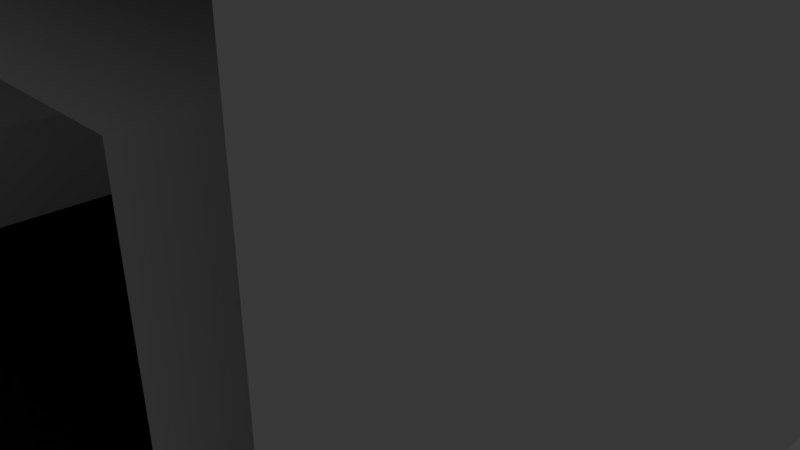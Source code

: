 # Source: HallwayStraightWindowOnOneSide.blend  (saved by Blender 2.79.0; exported with 4.5.12 LTS)
import bpy
from mathutils import Matrix  # noqa: F401  (used for matrix-valued properties, if any)

bpy.ops.wm.read_factory_settings(use_empty=True)
scene = bpy.context.scene
scene.name = 'Scene'

# ---- collections
col_collection_1 = bpy.data.collections.new('Collection 1'); scene.collection.children.link(col_collection_1)

# ---- materials (node trees are filled in below, after node groups)
mat_material = bpy.data.materials.new('Material')
mat_material.alpha_threshold = 0.0
mat_material.use_transparent_shadow = False
mat_material.roughness = 0.5
mat_material.line_color = (0.0, 0.0, 0.0, 1.0)
mat_road = bpy.data.materials.new('Road')
mat_road.alpha_threshold = 0.0
mat_road.use_transparent_shadow = False
mat_road.diffuse_color = (0.004896, 0.004896, 0.004896, 1.0)
mat_road.roughness = 0.5
mat_window = bpy.data.materials.new('Window')
mat_window.alpha_threshold = 0.0
mat_window.use_transparent_shadow = False
mat_window.roughness = 0.5

# ---- material node trees

# ---- world
world_world = bpy.data.worlds.new('World'); scene.world = world_world
world_world.color = (0.05088, 0.05088, 0.05088)
world_world.use_sun_shadow = False
world_world.sun_shadow_jitter_overblur = 0.0
world_world.cycles.sampling_method = 'MANUAL'

# ---- cameras
cam_camera = bpy.data.cameras.new('Camera')
cam_camera.clip_end = 100.0
cam_camera.lens = 35.0
cam_camera.sensor_width = 32.0
cam_camera.sensor_height = 18.0
cam_camera.ortho_scale = 7.314
cam_camera.dof.focus_distance = 0.0
cam_camera.dof.aperture_fstop = 128.0

# ---- lights
light_lamp = bpy.data.lights.new('Lamp', 'POINT')
light_lamp.transmission_factor = 0.0
light_lamp.cutoff_distance = 30.0
light_lamp.energy = 100.0
light_lamp.shadow_buffer_clip_start = 1.001
light_lamp.shadow_soft_size = 0.1
light_lamp.shadow_maximum_resolution = 0.006
light_lamp.use_absolute_resolution = True

# ---- meshes
me_cube = bpy.data.meshes.new('Cube')
me_cube.from_pydata([(-4.0, 5.0, -1.0), (-4.0, 4.0, 0.0), (-5.0, 5.0, -1.0), (-5.0, 4.0, 4.0), (-4.0, 5.0, 0.0), (-5.0, 4.0, -1.0), (-5.0, 5.0, 4.0), (-4.0, 5.0, 4.0), (-4.0, 4.0, -1.0), (-4.0, 4.0, 4.0), (-4.0, -5.0, -1.0), (-4.0, -4.0, 0.0), (-5.0, -5.0, -1.0), (-5.0, -4.0, 4.0), (-4.0, -5.0, 0.0), (-5.0, -4.0, -1.0), (-5.0, -5.0, 4.0), (-4.0, -5.0, 4.0), (-4.0, -4.0, -1.0), (-4.0, 0.0, -1.0), (-5.0, 0.0, -1.0), (-4.0, 0.0, 0.0), (-4.0, -4.0, 4.0), (-4.0, 0.0, 4.0), (-5.0, 0.0, 4.0), (-5.0, 4.0, 5.0), (-5.0, 5.0, 5.0), (-4.0, 4.0, 5.0), (-4.0, 0.0, 5.0), (-5.0, 0.0, 5.0), (-4.0, 5.0, 5.0), (-5.0, -4.0, 5.0), (-5.0, -5.0, 5.0), (-4.0, -4.0, 5.0), (-4.0, -5.0, 5.0), (-5.0, 4.0, 1.25), (-5.0, 4.0, 2.75), (-5.0, 5.0, 2.667), (-5.0, 5.0, 1.25), (-5.0, 0.0, 1.25), (-5.0, 0.0, 2.75), (-5.0, -4.0, 1.25), (-5.0, -4.0, 2.75), (-5.0, -5.0, 2.667), (-5.0, -5.0, 1.25), (-4.0, 5.0, 2.667), (-4.0, 5.0, 1.25), (-4.0, 4.0, 1.25), (-4.0, 4.0, 2.75), (-4.0, 0.0, 2.75), (-4.0, 0.0, 1.25), (-4.0, -5.0, 2.667), (-4.0, -5.0, 1.25), (-4.0, -4.0, 1.25), (-4.0, -4.0, 2.75), (4.0, 5.0, -1.0), (4.0, 4.0, 0.0), (5.0, 5.0, -1.0), (0.0, 4.0, 0.0), (0.0, 5.0, -1.0), (5.0, 4.0, 4.0), (0.0, 5.0, 0.0), (4.0, 5.0, 0.0), (0.0, 4.0, -1.0), (5.0, 4.0, -1.0), (5.0, 5.0, 4.0), (4.0, 5.0, 4.0), (4.0, 4.0, -1.0), (4.0, 4.0, 4.0), (4.0, -5.0, -1.0), (4.0, -4.0, 0.0), (5.0, -5.0, -1.0), (0.0, -4.0, 0.0), (0.0, -5.0, -1.0), (5.0, -4.0, 4.0), (0.0, -5.0, 0.0), (4.0, -5.0, 0.0), (0.0, -4.0, -1.0), (5.0, -4.0, -1.0), (5.0, -5.0, 4.0), (4.0, -5.0, 4.0), (4.0, -4.0, -1.0), (4.0, 0.0, -1.0), (5.0, 0.0, -1.0), (0.0, 0.0, 0.0), (0.0, 0.0, -1.0), (4.0, 0.0, 0.0), (4.0, -4.0, 4.0), (4.0, 0.0, 4.0), (5.0, 0.0, 4.0), (5.0, 4.0, 5.0), (5.0, 5.0, 5.0), (4.0, 4.0, 5.0), (4.0, 0.0, 5.0), (5.0, 0.0, 5.0), (4.0, 5.0, 5.0), (5.0, -4.0, 5.0), (5.0, -5.0, 5.0), (4.0, -4.0, 5.0), (4.0, -5.0, 5.0), (0.0, -4.0, 5.0), (0.0, 0.0, 5.0), (0.0, 4.0, 5.0), (0.0, 5.0, 5.0), (0.0, -5.0, 5.0), (0.0, 5.0, 4.0), (0.0, 4.0, 4.0), (0.0, -5.0, 4.0), (0.0, -4.0, 4.0), (0.0, 0.0, 4.0), (5.0, 4.0, 1.25), (5.0, 5.0, 1.25), (5.0, 0.0, 1.25), (5.0, -4.0, 1.25), (5.0, -5.0, 1.25), (4.0, 5.0, 1.25), (4.0, 4.0, 1.25), (4.0, 0.0, 1.25), (4.0, -5.0, 1.25), (4.0, -4.0, 1.25), (-4.7, -4.5, 1.0), (-4.7, -4.5, 3.0), (-4.7, 4.5, 1.0), (-4.7, 4.5, 3.0), (-4.3, -4.5, 1.0), (-4.3, -4.5, 3.0), (-4.3, 4.5, 1.0), (-4.3, 4.5, 3.0)], [(116, 110)], [(3, 24, 29, 25), (24, 13, 31, 29), (0, 8, 5), (0, 5, 2), (8, 19, 20, 5), (1, 58, 61, 4), (8, 0, 59, 63), (21, 84, 58, 1), (19, 8, 63, 85), (45, 7, 9, 48), (49, 48, 9, 23), (39, 35, 5, 20), (36, 3, 6, 37), (107, 17, 22, 108), (6, 3, 25, 26), (10, 15, 18), (10, 12, 15), (18, 15, 20, 19), (11, 14, 75, 72), (18, 77, 73, 10), (21, 11, 72, 84), (19, 85, 77, 18), (51, 54, 22, 17), (100, 33, 34, 104), (49, 23, 22, 54), (39, 20, 15, 41), (42, 43, 16, 13), (25, 29, 28, 27), (25, 27, 30, 26), (31, 33, 28, 29), (31, 32, 34, 33), (101, 28, 33, 100), (13, 16, 32, 31), (102, 27, 28, 101), (103, 30, 27, 102), (106, 9, 7, 105), (108, 22, 23, 109), (109, 23, 9, 106), (15, 12, 44, 41), (41, 44, 43, 42), (24, 40, 42, 13), (41, 53, 50, 39), (5, 35, 38, 2), (35, 36, 37, 38), (24, 3, 36, 40), (42, 54, 53, 41), (21, 50, 53, 11), (40, 49, 54, 42), (14, 11, 53, 52), (52, 53, 54, 51), (21, 1, 47, 50), (36, 48, 49, 40), (4, 46, 47, 1), (46, 45, 48, 47), (39, 50, 47, 35), (35, 47, 48, 36), (60, 90, 94, 89), (89, 94, 96, 74), (55, 64, 67), (55, 57, 64), (67, 64, 83, 82), (56, 62, 61, 58), (67, 63, 59, 55), (86, 56, 58, 84), (82, 85, 63, 67), (115, 116, 68, 66), (117, 88, 68, 116), (112, 83, 64, 110), (110, 111, 65, 60), (107, 108, 87, 80), (65, 91, 90, 60), (69, 81, 78), (69, 78, 71), (81, 82, 83, 78), (70, 72, 75, 76), (81, 69, 73, 77), (86, 84, 72, 70), (82, 81, 77, 85), (118, 80, 87, 119), (100, 104, 99, 98), (117, 119, 87, 88), (112, 113, 78, 83), (113, 74, 79, 114), (90, 92, 93, 94), (90, 91, 95, 92), (96, 94, 93, 98), (96, 98, 99, 97), (101, 100, 98, 93), (74, 96, 97, 79), (102, 101, 93, 92), (103, 102, 92, 95), (106, 105, 66, 68), (108, 109, 88, 87), (109, 106, 68, 88), (78, 113, 114, 71), (89, 74, 113, 112), (64, 57, 111, 110), (89, 112, 110, 60), (86, 70, 119, 117), (76, 118, 119, 70), (86, 117, 116, 56), (62, 56, 116, 115), (120, 121, 123, 122), (126, 127, 125, 124)])
me_cube.polygons.foreach_set('material_index', [0, 0, 0, 0, 0, 1, 0, 1, 0, 0, 0, 0, 0, 0, 0, 0, 0, 0, 1, 0, 1, 0, 0, 0, 0, 0, 0, 0, 0, 0, 0, 0, 0, 0, 0, 0, 0, 0, 0, 0, 0, 0, 0, 0, 0, 0, 0, 0, 0, 0, 0, 0, 0, 0, 0, 0, 0, 0, 0, 0, 0, 1, 0, 1, 0, 0, 0, 0, 0, 0, 0, 0, 0, 0, 1, 0, 1, 0, 0, 0, 0, 0, 0, 0, 0, 0, 0, 0, 0, 0, 0, 0, 0, 0, 0, 0, 0, 0, 0, 0, 0, 0, 2, 2])
_uv = me_cube.uv_layers.new(name='UVMap')
_uv.uv.foreach_set('vector', [0.5, 0.5, 5.96e-08, 0.5, 5.96e-08, 0.625, 0.5, 0.625, 0.5, 0.5, 1.192e-07, 0.5, 1.192e-07, 0.625, 0.5, 0.625, 0.5, 0.625, 0.5, 0.5, 0.375, 0.5, 0.5, 0.625, 0.375, 0.5, 0.375, 0.625, 0.5, 0.5, 0.5, 2.384e-07, 0.375, 2.384e-07, 0.375, 0.5, 0.5, 0.5, 1.0, 0.5, 1.0, 0.625, 0.5, 0.625, 0.5, 0.5, 0.5, 0.625, 1.0, 0.625, 1.0, 0.5, 0.5, 0.5, 1.0, 0.5, 1.0, 1.0, 0.5, 1.0, 0.5, 0.5, 0.5, 1.0, 1.0, 1.0, 1.0, 0.5, 0.375, 0.5833, 0.375, 0.75, 0.25, 0.75, 0.25, 0.5937, 0.5, 0.5937, 1.0, 0.5937, 1.0, 0.75, 0.5, 0.75, 0.5, 0.4063, 1.0, 0.4063, 1.0, 0.125, 0.5, 0.125, 0.5, 0.5937, 0.5, 0.75, 0.625, 0.75, 0.625, 0.5833, 0.5, 0.625, 1.192e-07, 0.625, 8.941e-08, 0.75, 0.5, 0.75, 0.625, 0.5, 0.5, 0.5, 0.5, 0.625, 0.625, 0.625, 0.5, 0.375, 0.375, 0.5, 0.5, 0.5, 0.5, 0.375, 0.375, 0.375, 0.375, 0.5, 0.5, 0.5, 0.375, 0.5, 0.375, 1.0, 0.5, 1.0, 0.5, 0.5, 0.5, 0.375, 1.0, 0.375, 1.0, 0.5, 0.5, 0.5, 1.0, 0.5, 1.0, 0.375, 0.5, 0.375, 0.5, 0.5, 0.5, 1.788e-07, 1.0, 0.0, 1.0, 0.5, 0.5, 0.5, 1.0, 0.5, 1.0, 2.98e-07, 0.5, 3.874e-07, 0.625, 0.5833, 0.75, 0.5937, 0.75, 0.75, 0.625, 0.75, 0.5, 0.5, 8.941e-08, 0.5, 1.192e-07, 0.375, 0.5, 0.375, 0.5, 0.5937, 0.5, 0.75, 0.0, 0.75, 0.0, 0.5937, 0.5, 0.4063, 0.5, 0.125, 1.192e-07, 0.125, 1.192e-07, 0.4063, 0.5, 0.5937, 0.375, 0.5833, 0.375, 0.75, 0.5, 0.75, 0.375, 0.5, 0.375, 2.384e-07, 0.5, 2.384e-07, 0.5, 0.5, 0.375, 0.5, 0.5, 0.5, 0.5, 0.625, 0.375, 0.625, 0.375, 0.5, 0.5, 0.5, 0.5, 1.0, 0.375, 1.0, 0.375, 0.5, 0.375, 0.375, 0.5, 0.375, 0.5, 0.5, 0.5, 0.5, 8.941e-08, 0.5, 8.941e-08, 1.788e-07, 0.5, 1.788e-07, 0.5, 0.5, 0.375, 0.5, 0.375, 0.625, 0.5, 0.625, 0.5, 0.5, 8.941e-08, 0.5, 8.941e-08, 2.384e-07, 0.5, 2.384e-07, 0.5, 0.375, 1.192e-07, 0.375, 8.941e-08, 0.25, 0.5, 0.25, 0.5, 0.5, 8.941e-08, 0.5, 1.192e-07, 0.625, 0.5, 0.625, 0.5, 0.5, 8.941e-08, 0.5, 8.941e-08, 1.0, 0.5, 1.0, 0.5, 0.5, 8.941e-08, 0.5, 8.941e-08, 1.0, 0.5, 1.0, 0.5, 0.375, 0.375, 0.375, 0.375, 0.6562, 0.5, 0.6562, 0.5, 0.4063, 0.375, 0.4063, 0.375, 0.5833, 0.5, 0.5937, 0.5, 0.5, 0.5, 0.3438, 1.192e-07, 0.3438, 1.192e-07, 0.5, 0.375, 0.5, 0.5, 0.5, 0.5, 1.0, 0.375, 1.0, 0.5, 0.375, 0.5, 0.6562, 0.625, 0.6562, 0.625, 0.375, 0.5, 0.4063, 0.5, 0.5937, 0.625, 0.5833, 0.625, 0.4063, 0.5, 0.5, 1.0, 0.5, 1.0, 0.3438, 0.5, 0.3438, 0.375, 0.5937, 0.5, 0.5937, 0.5, 0.4063, 0.375, 0.4063, 0.5, 0.5, 0.5, 0.6562, 0.0, 0.6562, 0.0, 0.5, 0.375, 0.5, 0.5, 0.5, 0.5, 1.788e-07, 0.375, 2.98e-07, 0.625, 0.5, 0.75, 0.5, 0.75, 0.6562, 0.625, 0.6562, 0.625, 0.4063, 0.75, 0.4063, 0.75, 0.5937, 0.625, 0.5833, 0.5, 0.5, 1.0, 0.5, 1.0, 0.6562, 0.5, 0.6562, 0.375, 0.5, 0.5, 0.5, 0.5, 2.384e-07, 0.375, 2.384e-07, 0.375, 0.5, 0.375, 0.6562, 0.25, 0.6562, 0.25, 0.5, 0.375, 0.4063, 0.375, 0.5833, 0.25, 0.5937, 0.25, 0.4063, 0.375, 0.5, 0.5, 0.5, 0.5, 1.0, 0.375, 1.0, 0.375, 0.4063, 0.5, 0.4063, 0.5, 0.5937, 0.375, 0.5937, 0.5, 0.5, 0.5, 0.625, 5.96e-08, 0.625, 5.96e-08, 0.5, 0.5, 0.5, 0.5, 0.625, 1.192e-07, 0.625, 1.192e-07, 0.5, 0.5, 0.625, 0.625, 0.5, 0.5, 0.5, 0.5, 0.625, 0.625, 0.625, 0.625, 0.5, 0.5, 0.5, 0.625, 0.5, 0.625, 2.384e-07, 0.5, 2.384e-07, 0.5, 0.5, 0.5, 0.625, 5.96e-08, 0.625, 5.96e-08, 0.5, 0.5, 0.5, 5.96e-08, 0.5, 5.96e-08, 0.625, 0.5, 0.625, 0.5, 0.5, 0.5, 1.0, 5.96e-08, 1.0, 5.96e-08, 0.5, 0.5, 0.5, 5.96e-08, 0.5, 5.96e-08, 1.0, 0.5, 1.0, 0.375, 0.4063, 0.25, 0.4063, 0.25, 0.75, 0.375, 0.75, 0.5, 0.4063, 0.5, 0.75, 1.0, 0.75, 1.0, 0.4063, 0.5, 0.4063, 0.5, 0.125, 1.0, 0.125, 1.0, 0.4063, 0.5, 0.4063, 0.625, 0.4063, 0.625, 0.75, 0.5, 0.75, 0.5, 0.625, 0.5, 0.75, 1.0, 0.75, 1.0, 0.625, 0.625, 0.5, 0.625, 0.625, 0.5, 0.625, 0.5, 0.5, 0.5, 0.375, 0.5, 0.5, 0.625, 0.5, 0.5, 0.375, 0.625, 0.5, 0.625, 0.375, 0.5, 0.5, 0.5, 1.0, 0.625, 1.0, 0.625, 0.5, 0.5, 0.5, 5.96e-08, 0.5, 5.96e-08, 0.375, 0.5, 0.375, 0.5, 0.5, 0.5, 0.375, 5.96e-08, 0.375, 5.96e-08, 0.5, 0.5, 0.5, 5.96e-08, 0.5, 5.96e-08, 0.0, 0.5, 1.788e-07, 0.5, 0.5, 0.5, 3.874e-07, 5.96e-08, 2.98e-07, 5.96e-08, 0.5, 0.625, 0.4063, 0.625, 0.75, 0.75, 0.75, 0.75, 0.4063, 0.5, 0.5, 0.5, 0.375, 1.0, 0.375, 1.0, 0.5, 0.5, 0.4063, 0.0, 0.4063, 0.0, 0.75, 0.5, 0.75, 0.5, 0.4063, 1.192e-07, 0.4063, 1.192e-07, 0.125, 0.5, 0.125, 0.5, 0.4063, 0.5, 0.75, 0.375, 0.75, 0.375, 0.4063, 0.625, 0.5, 0.5, 0.5, 0.5, 2.384e-07, 0.625, 2.384e-07, 0.625, 0.5, 0.625, 0.625, 0.5, 0.625, 0.5, 0.5, 0.625, 0.5, 0.625, 1.0, 0.5, 1.0, 0.5, 0.5, 0.625, 0.5, 0.5, 0.5, 0.5, 0.375, 0.625, 0.375, 0.5, 0.5, 0.5, 1.788e-07, 1.0, 1.788e-07, 1.0, 0.5, 0.5, 0.5, 0.5, 0.625, 0.375, 0.625, 0.375, 0.5, 0.5, 0.5, 0.5, 2.384e-07, 1.0, 2.384e-07, 1.0, 0.5, 0.5, 0.375, 0.5, 0.25, 1.0, 0.25, 1.0, 0.375, 0.5, 0.5, 0.5, 0.625, 1.0, 0.625, 1.0, 0.5, 0.5, 0.5, 0.5, 1.0, 1.0, 1.0, 1.0, 0.5, 0.5, 0.5, 0.5, 1.0, 1.0, 1.0, 1.0, 0.5, 0.5, 0.375, 0.5, 0.6562, 0.375, 0.6562, 0.375, 0.375, 0.5, 0.5, 1.192e-07, 0.5, 1.192e-07, 0.1563, 0.5, 0.1563, 0.5, 0.375, 0.625, 0.375, 0.625, 0.6562, 0.5, 0.6562, 0.5, 0.5, 0.5, 0.1563, 1.0, 0.1563, 1.0, 0.5, 0.5, 0.5, 0.0, 0.5, 0.0, 0.6562, 0.5, 0.6562, 0.625, 0.5, 0.625, 0.6562, 0.75, 0.6562, 0.75, 0.5, 0.5, 0.5, 0.5, 0.6562, 1.0, 0.6562, 1.0, 0.5, 0.375, 0.5, 0.25, 0.5, 0.25, 0.6562, 0.375, 0.6562, 0.0, 0.0, 0.0, 0.0, 0.0, 0.0, 0.0, 0.0, 0.0, 0.0, 0.0, 0.0, 0.0, 0.0, 0.0, 0.0])
me_cube.materials.append(mat_material)
me_cube.materials.append(mat_road)
me_cube.materials.append(mat_window)
me_cube.use_remesh_preserve_volume = False
me_cube.use_remesh_preserve_attributes = False
me_cube.use_mirror_vertex_groups = False
me_cube.update()

# ---- objects
ob_hallwaywindowononeside = bpy.data.objects.new('HallwayWindowOnOneSide', me_cube)
ob_lamp = bpy.data.objects.new('Lamp', light_lamp)
ob_camera = bpy.data.objects.new('Camera', cam_camera)

# ---- transforms, parenting, visibility, modifiers, constraints
ob_hallwaywindowononeside.location = (0.0, 0.0, 0.0)
ob_hallwaywindowononeside.lock_rotations_4d = False
ob_hallwaywindowononeside.empty_display_type = 'ARROWS'
ob_hallwaywindowononeside.lineart.crease_threshold = 0.0
ob_lamp.location = (4.076, 1.005, 5.904)
ob_lamp.rotation_euler = (0.6503, 0.05522, 1.866)
ob_lamp.lock_rotations_4d = False
ob_lamp.empty_display_type = 'ARROWS'
ob_lamp.color = (0.0, 0.0, 0.0, 0.0)
ob_lamp.lineart.crease_threshold = 0.0
ob_camera.location = (7.481, -6.508, 5.344)
ob_camera.rotation_euler = (1.109, 0.0, 0.8149)
ob_camera.lock_rotations_4d = False
ob_camera.empty_display_type = 'ARROWS'
ob_camera.color = (0.0, 0.0, 0.0, 0.0)
ob_camera.display_type = 'WIRE'
ob_camera.lineart.crease_threshold = 0.0

# ---- collection membership
col_collection_1.objects.link(ob_hallwaywindowononeside)
col_collection_1.objects.link(ob_lamp)
col_collection_1.objects.link(ob_camera)

# ---- scene / render settings (as saved in the file)
scene.camera = ob_camera
scene.frame_start = 1; scene.frame_end = 250; scene.frame_set(1)
scene.render.engine = 'BLENDER_EEVEE_NEXT'
scene.render.resolution_percentage = 50
scene.render.dither_intensity = 0.0
scene.cycles.use_denoising = False
scene.cycles.samples = 128
scene.cycles.sampling_pattern = 'TABULATED_SOBOL'
scene.cycles.use_adaptive_sampling = False
scene.cycles.use_light_tree = False
scene.cycles.blur_glossy = 0.0
scene.cycles.sample_clamp_indirect = 0.0
scene.view_settings.view_transform = 'Standard'
bpy.context.view_layer.update()
